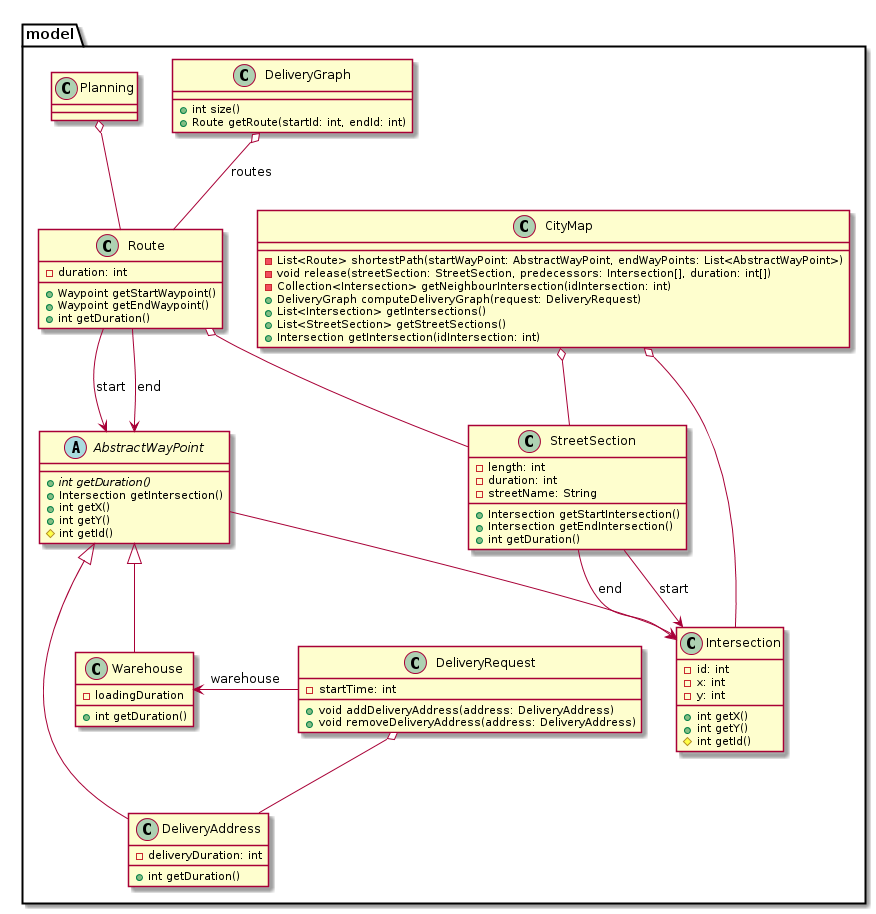

The diagram above was rendered by PlantUML. Its source (embedded in the PNG):
@startuml

package model {
    class CityMap {
       -List<Route> shortestPath(startWayPoint: AbstractWayPoint, endWayPoints: List<AbstractWayPoint>)
       -void release(streetSection: StreetSection, predecessors: Intersection[], duration: int[])
       -Collection<Intersection> getNeighbourIntersection(idIntersection: int)
       +DeliveryGraph computeDeliveryGraph(request: DeliveryRequest)
       +List<Intersection> getIntersections()
       +List<StreetSection> getStreetSections()
       +Intersection getIntersection(idIntersection: int)
    }

    class DeliveryGraph {
        +int size()
        +Route getRoute(startId: int, endId: int)
    }

    class StreetSection {
        -length: int
        -duration: int
        -streetName: String
        +Intersection getStartIntersection()
        +Intersection getEndIntersection()
        +int getDuration()
    }

    class Intersection {
        -id: int
        -x: int
        -y: int
        +int getX()
        +int getY()
        #int getId()
    }

    abstract class AbstractWayPoint {
        +{abstract} int getDuration()
        +Intersection getIntersection()
        +int getX()
        +int getY()
        #int getId()
    }

    class DeliveryAddress {
        -deliveryDuration: int
        +int getDuration()
    }

    class Warehouse {
        -loadingDuration
        +int getDuration()
    }

    class DeliveryRequest {
        -startTime: int
        +void addDeliveryAddress(address: DeliveryAddress)
        +void removeDeliveryAddress(address: DeliveryAddress)
    }

    class Planning {
    }

    class Route {
        -duration: int
        +Waypoint getStartWaypoint()
        +Waypoint getEndWaypoint()
        +int getDuration()
    }

    CityMap o-- StreetSection
    CityMap o-- Intersection
    AbstractWayPoint --> Intersection
    StreetSection --> Intersection : end
    StreetSection --> Intersection : start
    Route o-- StreetSection
    Route --> AbstractWayPoint : end
    Route --> AbstractWayPoint : start
    AbstractWayPoint <|-- DeliveryAddress
    AbstractWayPoint <|-- Warehouse
    DeliveryRequest o-- DeliveryAddress
    DeliveryRequest -left-> Warehouse : warehouse
    DeliveryGraph o-- Route : routes
    Planning o-- Route
}



@enduml